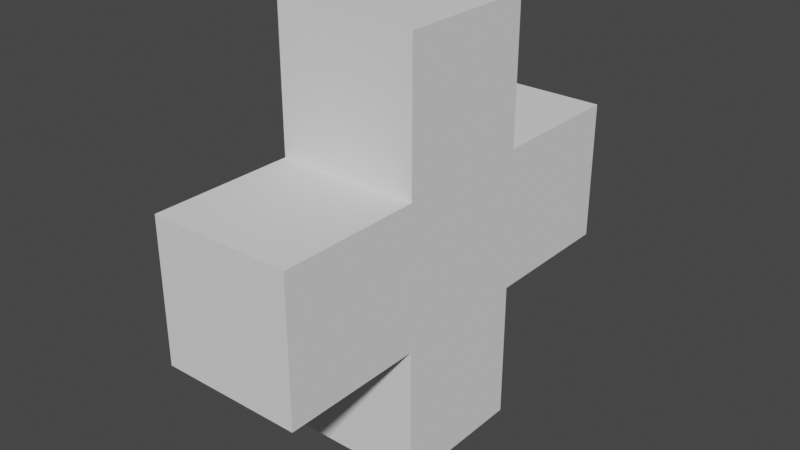 # Source: cross.blend  (saved by Blender 3.3.6; exported with 4.5.12 LTS)
import bpy
from mathutils import Matrix  # noqa: F401  (used for matrix-valued properties, if any)

bpy.ops.wm.read_factory_settings(use_empty=True)
scene = bpy.context.scene
scene.name = 'Scene'

# ---- collections
col_collection = bpy.data.collections.new('Collection'); scene.collection.children.link(col_collection)

# ---- world
world_world = bpy.data.worlds.new('World'); scene.world = world_world
world_world.use_nodes = True; world_world.node_tree.nodes.clear()
_N = world_world.node_tree.nodes; _L = world_world.node_tree.links
n0 = _N.new('ShaderNodeOutputWorld'); n0.name = 'World Output'; n0.location = (300, 300)
n1 = _N.new('ShaderNodeBackground'); n1.name = 'Background'; n1.location = (10, 300)
n1.inputs[0].default_value = (0.05088, 0.05088, 0.05088, 1.0)
_L.new(n1.outputs[0], n0.inputs[0])
n0.is_active_output = True
world_world.color = (0.05088, 0.05088, 0.05088)
world_world.use_sun_shadow = False
world_world.sun_shadow_jitter_overblur = 0.0

# ---- meshes
me_cube_001 = bpy.data.meshes.new('Cube.001')
me_cube_001.from_pydata([(-1.0, -1.0, -1.0), (-1.0, -1.0, 1.0), (-1.0, 1.0, -1.0), (-1.0, 1.0, 1.0), (1.0, -1.0, -1.0), (1.0, -1.0, 1.0), (1.0, 1.0, -1.0), (1.0, 1.0, 1.0), (-1.0, -1.0, 2.997), (-1.0, 1.0, 2.997), (1.0, -1.0, 2.997), (1.0, 1.0, 2.997), (-1.0, -1.0, -2.984), (-1.0, 1.0, -2.984), (1.0, -1.0, -2.984), (1.0, 1.0, -2.984), (-1.0, -3.021, -1.0), (-1.0, -3.021, 1.0), (1.0, -3.021, -1.0), (1.0, -3.021, 1.0), (-1.0, 3.009, -1.0), (-1.0, 3.009, 1.0), (1.0, 3.009, -1.0), (1.0, 3.009, 1.0)], [], [(0, 1, 3, 2), (7, 6, 22, 23), (6, 7, 5, 4), (0, 4, 18, 16), (4, 0, 12, 14), (5, 7, 11, 10), (11, 9, 8, 10), (3, 1, 8, 9), (1, 5, 10, 8), (7, 3, 9, 11), (13, 15, 14, 12), (2, 6, 15, 13), (0, 2, 13, 12), (6, 4, 14, 15), (18, 19, 17, 16), (5, 1, 17, 19), (4, 5, 19, 18), (1, 0, 16, 17), (20, 21, 23, 22), (6, 2, 20, 22), (3, 7, 23, 21), (2, 3, 21, 20)])
_uv = me_cube_001.uv_layers.new(name='UVMap')
_uv.uv.foreach_set('vector', [0.1839, 0.09385, 0.2768, 0.1856, 0.185, 0.2785, 0.09215, 0.1867, 0.5545, 0.09328, 0.4616, 0.185, 0.3695, 0.09174, 0.4623, 0.0, 0.4616, 0.185, 0.5545, 0.09328, 0.6462, 0.1861, 0.5533, 0.2779, 0.8695, 0.5247, 0.7389, 0.5247, 0.7389, 0.3928, 0.8695, 0.3928, 0.7389, 0.5247, 0.8695, 0.5247, 0.8695, 0.6542, 0.7389, 0.6542, 0.6462, 0.1861, 0.5545, 0.09328, 0.6472, 0.001692, 0.7389, 0.09456, 1.0, 0.1305, 0.8695, 0.1305, 0.8695, 0.0, 1.0, 3.909e-08, 0.185, 0.2785, 0.2768, 0.1856, 0.3695, 0.2772, 0.2777, 0.37, 0.8695, 0.1303, 0.7389, 0.1303, 0.7389, 0.0, 0.8695, 0.0, 1.0, 0.2609, 0.8695, 0.2609, 0.8695, 0.1305, 1.0, 0.1305, 0.8695, 0.7847, 0.7389, 0.7847, 0.7389, 0.6542, 0.8695, 0.6542, 0.8695, 0.6536, 1.0, 0.6536, 1.0, 0.7831, 0.8695, 0.7831, 0.1839, 0.09385, 0.09215, 0.1867, 6.997e-06, 0.09569, 0.09175, 0.002823, 0.4616, 0.185, 0.5533, 0.2779, 0.4612, 0.3689, 0.3695, 0.276, 0.7389, 0.3928, 0.7389, 0.2622, 0.8695, 0.2622, 0.8695, 0.3928, 0.7389, 0.1303, 0.8695, 0.1303, 0.8695, 0.2622, 0.7389, 0.2622, 0.5533, 0.2779, 0.6462, 0.1861, 0.7389, 0.28, 0.6461, 0.3717, 0.2768, 0.1856, 0.1839, 0.09385, 0.2766, 0.0, 0.3695, 0.09174, 0.8695, 0.5225, 0.8695, 0.392, 1.0, 0.392, 1.0, 0.5225, 1.0, 0.6536, 0.8695, 0.6536, 0.8695, 0.5225, 1.0, 0.5225, 0.8695, 0.2609, 1.0, 0.2609, 1.0, 0.392, 0.8695, 0.392, 0.09215, 0.1867, 0.185, 0.2785, 0.09287, 0.3717, 0.0, 0.28])
me_cube_001.update()

# ---- objects
ob_cube = bpy.data.objects.new('Cube', me_cube_001)

# ---- transforms, parenting, visibility, modifiers, constraints
ob_cube.location = (0.0, 0.0, 0.0)

# ---- collection membership
col_collection.objects.link(ob_cube)

# ---- scene / render settings (as saved in the file)
scene.frame_start = 1; scene.frame_end = 250; scene.frame_set(1)
scene.render.engine = 'BLENDER_EEVEE_NEXT'
scene.cycles.sampling_pattern = 'TABULATED_SOBOL'
scene.cycles.use_light_tree = False
scene.view_settings.view_transform = 'Filmic'
bpy.context.view_layer.update()

# ---- added for rendering (the .blend has no active camera and no usable light): camera, sun
cam_auto = bpy.data.cameras.new('AutoCamera')
cam_auto.lens = 50.0
cam_auto.sensor_width = 36.0
cam_auto.clip_end = 1000.0
ob_auto_camera = bpy.data.objects.new('AutoCamera', cam_auto)
scene.collection.objects.link(ob_auto_camera)
ob_auto_camera.location = (8.07292, -9.69363, 6.46446)
ob_auto_camera.rotation_euler = (1.09748, -7.21219e-08, 0.694738)
scene.camera = ob_auto_camera
light_auto_sun = bpy.data.lights.new('AutoSun', 'SUN')
light_auto_sun.energy = 3.0
light_auto_sun.angle = 0.0523599
ob_auto_sun = bpy.data.objects.new('AutoSun', light_auto_sun)
scene.collection.objects.link(ob_auto_sun)
ob_auto_sun.rotation_euler = (0.872665, 0.174533, 0.523599)
bpy.context.view_layer.update()
